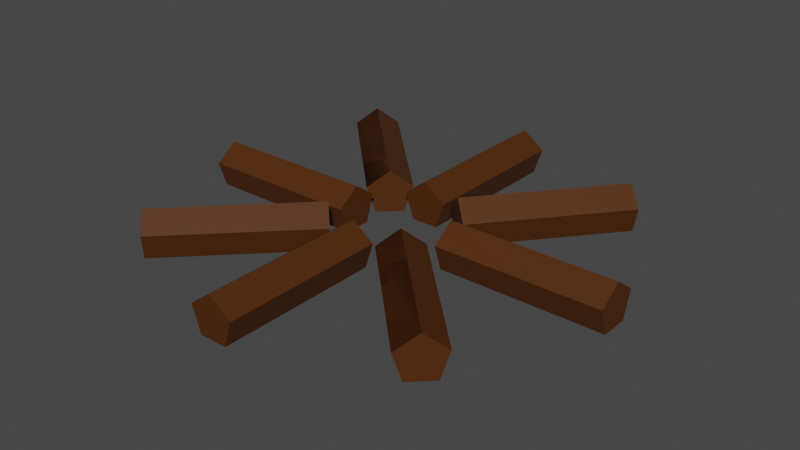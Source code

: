 # Source: fire.blend  (saved by Blender 2.83.19; exported with 4.5.12 LTS)
import bpy
from mathutils import Matrix  # noqa: F401  (used for matrix-valued properties, if any)

bpy.ops.wm.read_factory_settings(use_empty=True)
scene = bpy.context.scene
scene.name = 'Scene'

# ---- collections
col_collection = bpy.data.collections.new('Collection'); scene.collection.children.link(col_collection)

# ---- materials (node trees are filled in below, after node groups)
mat_material_001 = bpy.data.materials.new('Material.001')
mat_material_001.use_transparent_shadow = False

# ---- material node trees
mat_material_001.use_nodes = True; mat_material_001.node_tree.nodes.clear()
_N = mat_material_001.node_tree.nodes; _L = mat_material_001.node_tree.links
n0 = _N.new('ShaderNodeBsdfPrincipled'); n0.name = 'Principled BSDF'; n0.location = (10, 300)
n0.distribution = 'GGX'
n0.subsurface_method = 'BURLEY'
n0.inputs[0].default_value = (0.07658, 0.02158, 0.001197, 1.0)
n0.inputs[3].default_value = 1.45
n0.inputs[27].default_value = (0.0, 0.0, 0.0, 1.0)
n0.inputs[28].default_value = 1.0
n1 = _N.new('ShaderNodeOutputMaterial'); n1.name = 'Material Output'; n1.location = (300, 300)
_L.new(n0.outputs[0], n1.inputs[0])
n1.is_active_output = True

# ---- world
world_world = bpy.data.worlds.new('World'); scene.world = world_world
world_world.use_nodes = True; world_world.node_tree.nodes.clear()
_N = world_world.node_tree.nodes; _L = world_world.node_tree.links
n0 = _N.new('ShaderNodeOutputWorld'); n0.name = 'World Output'; n0.location = (300, 300)
n1 = _N.new('ShaderNodeBackground'); n1.name = 'Background'; n1.location = (10, 300)
n1.inputs[0].default_value = (0.05088, 0.05088, 0.05088, 1.0)
_L.new(n1.outputs[0], n0.inputs[0])
n0.is_active_output = True
world_world.color = (0.05088, 0.05088, 0.05088)
world_world.use_sun_shadow = False
world_world.sun_shadow_jitter_overblur = 0.0

# ---- meshes
me_sphere = bpy.data.meshes.new('Sphere')
me_sphere.from_pydata([(-1.028e-08, 0.2739, 0.138), (-1.028e-08, 1.243, 0.138), (-1.028e-08, -0.3082, 0.138), (-1.028e-08, -1.277, 0.138), (0.1313, -0.3082, 0.04265), (0.1313, -1.277, 0.04265), (0.08112, -0.3082, -0.1117), (0.08112, -1.277, -0.1117), (-0.08112, -0.3082, -0.1117), (-0.08112, -1.277, -0.1117), (-0.1313, -0.3082, 0.04265), (-0.1313, -1.277, 0.04265), (0.1313, 1.243, 0.04265), (0.1313, 0.2739, 0.04265), (0.08112, 1.243, -0.1117), (0.08112, 0.2739, -0.1117), (-0.08112, 1.243, -0.1117), (-0.08112, 0.2739, -0.1117), (-0.1313, 1.243, 0.04265), (-0.1313, 0.2739, 0.04265), (-0.2539, 0.001842, 0.138), (-1.223, 0.001842, 0.138), (-1.223, 0.1331, 0.04265), (-0.2539, 0.1331, 0.04265), (-1.223, 0.08297, -0.1117), (-0.2539, 0.08297, -0.1117), (-1.223, -0.07928, -0.1117), (-0.2539, -0.07928, -0.1117), (-1.223, -0.1294, 0.04265), (-0.2539, -0.1294, 0.04265), (1.357, 0.001842, 0.138), (0.3881, 0.001842, 0.138), (0.3881, 0.1331, 0.04265), (1.357, 0.1331, 0.04265), (0.3881, 0.08297, -0.1117), (1.357, 0.08297, -0.1117), (0.3881, -0.07928, -0.1117), (1.357, -0.07928, -0.1117), (0.3881, -0.1294, 0.04265), (1.357, -0.1294, 0.04265), (-0.9261, -0.9201, 0.138), (-0.2411, -0.2351, 0.138), (0.8418, -1.007, 0.04265), (-0.3339, 0.1726, 0.04265), (0.8043, -1.057, -0.1117), (0.9331, -0.958, -0.1117), (-1.019, 0.8576, 0.04265), (-0.1483, 0.3583, 0.04265), (-0.2411, 0.2654, 0.138), (-0.9261, 0.9505, 0.138), (-1.019, -0.8273, 0.04265), (-0.3339, -0.1423, 0.04265), (-0.9835, -0.8627, -0.1117), (-0.2985, -0.1777, -0.1117), (-0.8688, -0.9775, -0.1117), (-0.1838, -0.2925, -0.1117), (-0.8333, -1.013, 0.04265), (-0.1483, -0.3279, 0.04265), (-0.9261, 0.9505, 0.138), (-0.2411, 0.2654, 0.138), (-0.8333, 1.043, 0.04265), (-0.1483, 0.3583, 0.04265), (-0.8688, 1.008, -0.1117), (-0.1838, 0.3228, -0.1117), (-0.9835, 0.8931, -0.1117), (-0.2985, 0.2081, -0.1117), (-1.019, 0.8576, 0.04265), (-0.3339, 0.1726, 0.04265), (0.8707, 0.9821, 0.138), (0.2555, 0.2338, 0.138), (0.9721, 0.8988, 0.04265), (0.3569, 0.1504, 0.04265), (0.9334, 0.9306, -0.1117), (0.3182, 0.1823, -0.1117), (0.808, 1.034, -0.1117), (0.1928, 0.2853, -0.1117), (0.7693, 1.065, 0.04265), (0.1541, 0.3171, 0.04265), (0.1568, -0.322, 0.04265), (1.027, -0.8214, 0.04265), (0.9346, -0.9142, 0.138), (0.2496, -0.2292, 0.138), (0.2496, -0.2292, 0.138), (0.9346, -0.9142, 0.138), (0.3424, -0.1364, 0.04265), (1.027, -0.8214, 0.04265), (0.307, -0.1718, -0.1117), (0.992, -0.8568, -0.1117), (0.1923, -0.2865, -0.1117), (0.8773, -0.9715, -0.1117), (0.1568, -0.322, 0.04265), (0.8418, -1.007, 0.04265)], [(79, 80), (47, 48), (44, 45)], [(23, 20, 29, 27, 25), (13, 0, 19, 17, 15), (2, 3, 5, 4), (24, 25, 27, 26), (14, 15, 17, 16), (4, 5, 7, 6), (18, 19, 0, 1), (12, 13, 15, 14), (6, 7, 9, 8), (5, 3, 11, 9, 7), (1, 0, 13, 12), (8, 9, 11, 10), (1, 12, 14, 16, 18), (16, 17, 19, 18), (10, 11, 3, 2), (2, 4, 6, 8, 10), (28, 29, 20, 21), (22, 23, 25, 24), (21, 20, 23, 22), (21, 22, 24, 26, 28), (26, 27, 29, 28), (33, 30, 39, 37, 35), (34, 35, 37, 36), (38, 39, 30, 31), (32, 33, 35, 34), (31, 30, 33, 32), (31, 32, 34, 36, 38), (36, 37, 39, 38), (52, 53, 55, 54), (78, 42, 80, 81), (56, 57, 41, 40), (46, 43, 48, 49), (50, 51, 53, 52), (51, 41, 57, 55, 53), (86, 87, 89, 88), (40, 41, 51, 50), (40, 50, 52, 54, 56), (54, 55, 57, 56), (62, 63, 65, 64), (66, 67, 59, 58), (60, 61, 63, 62), (61, 59, 67, 65, 63), (58, 59, 61, 60), (58, 60, 62, 64, 66), (64, 65, 67, 66), (72, 73, 75, 74), (76, 77, 69, 68), (70, 71, 73, 72), (71, 69, 77, 75, 73), (68, 69, 71, 70), (68, 70, 72, 74, 76), (74, 75, 77, 76), (90, 91, 83, 82), (84, 85, 87, 86), (85, 83, 91, 89, 87), (82, 83, 85, 84), (82, 84, 86, 88, 90), (88, 89, 91, 90)])
_uv = me_sphere.uv_layers.new(name='UVMap')
_uv.uv.foreach_set('vector', [0.4783, 0.3242, 0.25, 0.49, 0.02175, 0.3242, 0.1089, 0.05584, 0.3911, 0.05584, 0.4783, 0.3242, 0.25, 0.49, 0.02175, 0.3242, 0.1089, 0.05584, 0.3911, 0.05584, 1.0, 0.5, 1.0, 1.0, 0.8, 1.0, 0.8, 0.5, 0.6, 0.5, 0.6, 1.0, 0.4, 1.0, 0.4, 0.5, 0.6, 0.5, 0.6, 1.0, 0.4, 1.0, 0.4, 0.5, 0.8, 0.5, 0.8, 1.0, 0.6, 1.0, 0.6, 0.5, 0.2, 0.5, 0.2, 1.0, 2.98e-08, 1.0, 2.98e-08, 0.5, 0.8, 0.5, 0.8, 1.0, 0.6, 1.0, 0.6, 0.5, 0.6, 0.5, 0.6, 1.0, 0.4, 1.0, 0.4, 0.5, 0.4783, 0.3242, 0.25, 0.49, 0.02175, 0.3242, 0.1089, 0.05584, 0.3911, 0.05584, 1.0, 0.5, 1.0, 1.0, 0.8, 1.0, 0.8, 0.5, 0.4, 0.5, 0.4, 1.0, 0.2, 1.0, 0.2, 0.5, 0.75, 0.49, 0.9783, 0.3242, 0.8911, 0.05584, 0.6089, 0.05584, 0.5217, 0.3242, 0.4, 0.5, 0.4, 1.0, 0.2, 1.0, 0.2, 0.5, 0.2, 0.5, 0.2, 1.0, 2.98e-08, 1.0, 2.98e-08, 0.5, 0.75, 0.49, 0.9783, 0.3242, 0.8911, 0.05584, 0.6089, 0.05584, 0.5217, 0.3242, 0.2, 0.5, 0.2, 1.0, 2.98e-08, 1.0, 2.98e-08, 0.5, 0.8, 0.5, 0.8, 1.0, 0.6, 1.0, 0.6, 0.5, 1.0, 0.5, 1.0, 1.0, 0.8, 1.0, 0.8, 0.5, 0.75, 0.49, 0.9783, 0.3242, 0.8911, 0.05584, 0.6089, 0.05584, 0.5217, 0.3242, 0.4, 0.5, 0.4, 1.0, 0.2, 1.0, 0.2, 0.5, 0.4783, 0.3242, 0.25, 0.49, 0.02175, 0.3242, 0.1089, 0.05584, 0.3911, 0.05584, 0.6, 0.5, 0.6, 1.0, 0.4, 1.0, 0.4, 0.5, 0.2, 0.5, 0.2, 1.0, 2.98e-08, 1.0, 2.98e-08, 0.5, 0.8, 0.5, 0.8, 1.0, 0.6, 1.0, 0.6, 0.5, 1.0, 0.5, 1.0, 1.0, 0.8, 1.0, 0.8, 0.5, 0.75, 0.49, 0.9783, 0.3242, 0.8911, 0.05584, 0.6089, 0.05584, 0.5217, 0.3242, 0.4, 0.5, 0.4, 1.0, 0.2, 1.0, 0.2, 0.5, 0.6, 0.5, 0.6, 1.0, 0.4, 1.0, 0.4, 0.5, 0.2, 0.5, 0.2, 1.0, 2.98e-08, 1.0, 2.98e-08, 0.5, 0.2, 0.5, 0.2, 1.0, 2.98e-08, 1.0, 2.98e-08, 0.5, 0.2, 0.5, 0.2, 1.0, 2.98e-08, 1.0, 2.98e-08, 0.5, 0.8, 0.5, 0.8, 1.0, 0.6, 1.0, 0.6, 0.5, 0.4783, 0.3242, 0.25, 0.49, 0.02175, 0.3242, 0.1089, 0.05584, 0.3911, 0.05584, 0.6, 0.5, 0.6, 1.0, 0.4, 1.0, 0.4, 0.5, 1.0, 0.5, 1.0, 1.0, 0.8, 1.0, 0.8, 0.5, 0.75, 0.49, 0.9783, 0.3242, 0.8911, 0.05584, 0.6089, 0.05584, 0.5217, 0.3242, 0.4, 0.5, 0.4, 1.0, 0.2, 1.0, 0.2, 0.5, 0.6, 0.5, 0.6, 1.0, 0.4, 1.0, 0.4, 0.5, 0.2, 0.5, 0.2, 1.0, 2.98e-08, 1.0, 2.98e-08, 0.5, 0.8, 0.5, 0.8, 1.0, 0.6, 1.0, 0.6, 0.5, 0.4783, 0.3242, 0.25, 0.49, 0.02175, 0.3242, 0.1089, 0.05584, 0.3911, 0.05584, 1.0, 0.5, 1.0, 1.0, 0.8, 1.0, 0.8, 0.5, 0.75, 0.49, 0.9783, 0.3242, 0.8911, 0.05584, 0.6089, 0.05584, 0.5217, 0.3242, 0.4, 0.5, 0.4, 1.0, 0.2, 1.0, 0.2, 0.5, 0.6, 0.5, 0.6, 1.0, 0.4, 1.0, 0.4, 0.5, 0.2, 0.5, 0.2, 1.0, 2.98e-08, 1.0, 2.98e-08, 0.5, 0.8, 0.5, 0.8, 1.0, 0.6, 1.0, 0.6, 0.5, 0.4783, 0.3242, 0.25, 0.49, 0.02175, 0.3242, 0.1089, 0.05584, 0.3911, 0.05584, 1.0, 0.5, 1.0, 1.0, 0.8, 1.0, 0.8, 0.5, 0.75, 0.49, 0.9783, 0.3242, 0.8911, 0.05584, 0.6089, 0.05584, 0.5217, 0.3242, 0.4, 0.5, 0.4, 1.0, 0.2, 1.0, 0.2, 0.5, 0.2, 0.5, 0.2, 1.0, 2.98e-08, 1.0, 2.98e-08, 0.5, 0.8, 0.5, 0.8, 1.0, 0.6, 1.0, 0.6, 0.5, 0.4783, 0.3242, 0.25, 0.49, 0.02175, 0.3242, 0.1089, 0.05584, 0.3911, 0.05584, 1.0, 0.5, 1.0, 1.0, 0.8, 1.0, 0.8, 0.5, 0.75, 0.49, 0.9783, 0.3242, 0.8911, 0.05584, 0.6089, 0.05584, 0.5217, 0.3242, 0.4, 0.5, 0.4, 1.0, 0.2, 1.0, 0.2, 0.5])
me_sphere.materials.append(mat_material_001)
me_sphere.use_remesh_fix_poles = True
me_sphere.use_remesh_preserve_attributes = False
me_sphere.use_mirror_vertex_groups = False
me_sphere.update()

# ---- objects
ob_sphere = bpy.data.objects.new('Sphere', me_sphere)

# ---- transforms, parenting, visibility, modifiers, constraints
ob_sphere.location = (0.0, 0.0, 0.0)
ob_sphere.scale = (0.5444, 0.5444, 0.5444)
ob_sphere.lineart.crease_threshold = 0.0

# ---- collection membership
col_collection.objects.link(ob_sphere)

# ---- scene / render settings (as saved in the file)
scene.frame_start = 1; scene.frame_end = 250; scene.frame_set(14)
scene.render.engine = 'BLENDER_EEVEE_NEXT'
scene.cycles.use_denoising = False
scene.cycles.samples = 128
scene.cycles.sampling_pattern = 'TABULATED_SOBOL'
scene.cycles.use_adaptive_sampling = False
scene.cycles.use_light_tree = False
scene.view_settings.view_transform = 'Filmic'
bpy.context.view_layer.update()

# ---- added for rendering (the .blend has no active camera and no usable light): camera, sun
cam_auto = bpy.data.cameras.new('AutoCamera')
cam_auto.lens = 50.0
cam_auto.sensor_width = 36.0
cam_auto.clip_end = 1000.0
ob_auto_camera = bpy.data.objects.new('AutoCamera', cam_auto)
scene.collection.objects.link(ob_auto_camera)
ob_auto_camera.location = (1.85712, -2.19403, 1.46364)
ob_auto_camera.rotation_euler = (1.09748, -7.21219e-08, 0.694738)
scene.camera = ob_auto_camera
light_auto_sun = bpy.data.lights.new('AutoSun', 'SUN')
light_auto_sun.energy = 3.0
light_auto_sun.angle = 0.0523599
ob_auto_sun = bpy.data.objects.new('AutoSun', light_auto_sun)
scene.collection.objects.link(ob_auto_sun)
ob_auto_sun.rotation_euler = (0.872665, 0.174533, 0.523599)
bpy.context.view_layer.update()
